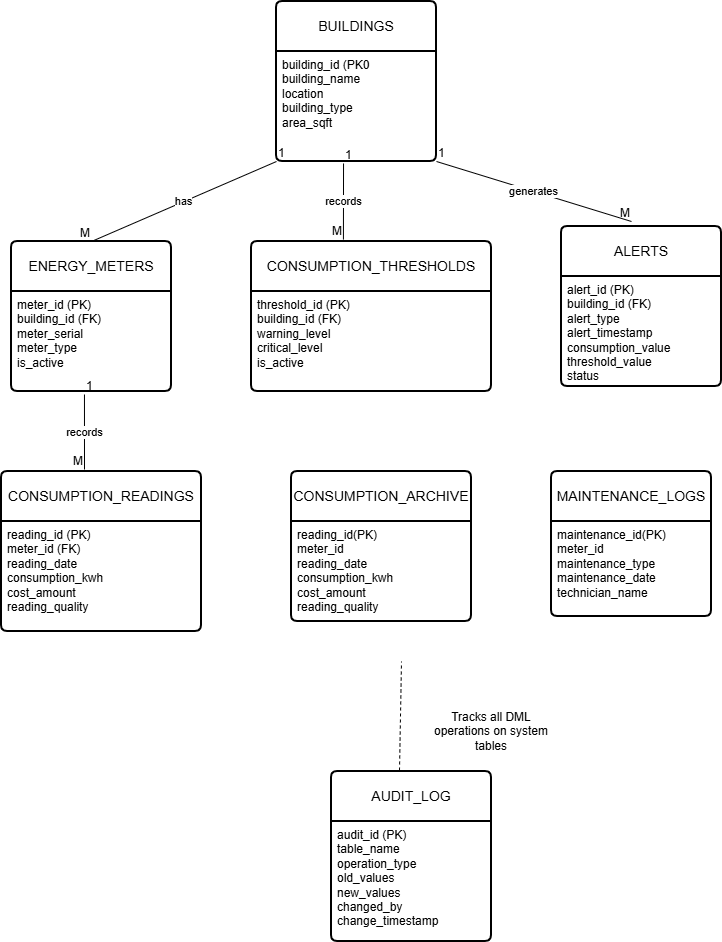

The diagram above was exported from draw.io. Its source (the exported page's mxGraphModel, read from the mxfile embedded in the PNG):
<mxGraphModel dx="872" dy="477" grid="1" gridSize="10" guides="1" tooltips="1" connect="1" arrows="1" fold="1" page="1" pageScale="1" pageWidth="850" pageHeight="1100" math="0" shadow="0" extFonts="Permanent Marker^https://fonts.googleapis.com/css?family=Permanent+Marker">
  <root>
    <mxCell id="0" />
    <mxCell id="1" parent="0" />
    <mxCell id="d2mZohu2cUJscyQWsHZC-4" parent="1" style="swimlane;childLayout=stackLayout;horizontal=1;startSize=50;horizontalStack=0;rounded=1;fontSize=14;fontStyle=0;strokeWidth=2;resizeParent=0;resizeLast=1;shadow=0;dashed=0;align=center;arcSize=4;whiteSpace=wrap;html=1;" value="BUILDINGS" vertex="1">
      <mxGeometry height="160" width="160" x="345" y="80" as="geometry" />
    </mxCell>
    <mxCell id="d2mZohu2cUJscyQWsHZC-5" parent="d2mZohu2cUJscyQWsHZC-4" style="align=left;strokeColor=none;fillColor=none;spacingLeft=4;spacingRight=4;fontSize=12;verticalAlign=top;resizable=0;rotatable=0;part=1;html=1;whiteSpace=wrap;" value="building_id (PK0&lt;div&gt;building_name&lt;/div&gt;&lt;div&gt;location&lt;/div&gt;&lt;div&gt;building_type&lt;/div&gt;&lt;div&gt;area_sqft&lt;/div&gt;" vertex="1">
      <mxGeometry height="110" width="160" y="50" as="geometry" />
    </mxCell>
    <mxCell id="d2mZohu2cUJscyQWsHZC-7" parent="1" style="swimlane;childLayout=stackLayout;horizontal=1;startSize=50;horizontalStack=0;rounded=1;fontSize=14;fontStyle=0;strokeWidth=2;resizeParent=0;resizeLast=1;shadow=0;dashed=0;align=center;arcSize=4;whiteSpace=wrap;html=1;" value="ENERGY_METERS" vertex="1">
      <mxGeometry height="150" width="160" x="80" y="320" as="geometry" />
    </mxCell>
    <mxCell id="d2mZohu2cUJscyQWsHZC-8" parent="d2mZohu2cUJscyQWsHZC-7" style="align=left;strokeColor=none;fillColor=none;spacingLeft=4;spacingRight=4;fontSize=12;verticalAlign=top;resizable=0;rotatable=0;part=1;html=1;whiteSpace=wrap;" value="meter_id (PK)&lt;div&gt;building_id (FK)&lt;/div&gt;&lt;div&gt;meter_serial&lt;/div&gt;&lt;div&gt;&lt;span style=&quot;background-color: transparent; color: light-dark(rgb(0, 0, 0), rgb(255, 255, 255));&quot;&gt;meter_type&lt;/span&gt;&lt;/div&gt;&lt;div&gt;&lt;span style=&quot;background-color: transparent; color: light-dark(rgb(0, 0, 0), rgb(255, 255, 255));&quot;&gt;is_active&lt;/span&gt;&lt;/div&gt;&lt;div&gt;&lt;br&gt;&lt;/div&gt;" vertex="1">
      <mxGeometry height="100" width="160" y="50" as="geometry" />
    </mxCell>
    <mxCell id="d2mZohu2cUJscyQWsHZC-9" parent="1" style="swimlane;childLayout=stackLayout;horizontal=1;startSize=50;horizontalStack=0;rounded=1;fontSize=14;fontStyle=0;strokeWidth=2;resizeParent=0;resizeLast=1;shadow=0;dashed=0;align=center;arcSize=4;whiteSpace=wrap;html=1;" value="CONSUMPTION_READINGS" vertex="1">
      <mxGeometry height="160" width="200" x="70" y="550" as="geometry" />
    </mxCell>
    <mxCell id="d2mZohu2cUJscyQWsHZC-10" parent="d2mZohu2cUJscyQWsHZC-9" style="align=left;strokeColor=none;fillColor=none;spacingLeft=4;spacingRight=4;fontSize=12;verticalAlign=top;resizable=0;rotatable=0;part=1;html=1;whiteSpace=wrap;" value="reading_id (PK)&lt;div&gt;meter_id (FK)&lt;/div&gt;&lt;div&gt;reading_date&lt;/div&gt;&lt;div&gt;consumption_kwh&lt;/div&gt;&lt;div&gt;cost_amount&lt;/div&gt;&lt;div&gt;reading_quality&lt;/div&gt;&lt;div&gt;&lt;br&gt;&lt;/div&gt;" vertex="1">
      <mxGeometry height="110" width="200" y="50" as="geometry" />
    </mxCell>
    <mxCell id="d2mZohu2cUJscyQWsHZC-13" parent="1" style="swimlane;childLayout=stackLayout;horizontal=1;startSize=50;horizontalStack=0;rounded=1;fontSize=14;fontStyle=0;strokeWidth=2;resizeParent=0;resizeLast=1;shadow=0;dashed=0;align=center;arcSize=4;whiteSpace=wrap;html=1;" value="CONSUMPTION_THRESHOLDS" vertex="1">
      <mxGeometry height="150" width="240" x="320" y="320" as="geometry" />
    </mxCell>
    <mxCell id="d2mZohu2cUJscyQWsHZC-14" parent="d2mZohu2cUJscyQWsHZC-13" style="align=left;strokeColor=none;fillColor=none;spacingLeft=4;spacingRight=4;fontSize=12;verticalAlign=top;resizable=0;rotatable=0;part=1;html=1;whiteSpace=wrap;" value="threshold_id (PK)&lt;div&gt;building_id (FK)&lt;/div&gt;&lt;div&gt;warning_level&lt;/div&gt;&lt;div&gt;critical_level&lt;/div&gt;&lt;div&gt;is_active&lt;/div&gt;" vertex="1">
      <mxGeometry height="100" width="240" y="50" as="geometry" />
    </mxCell>
    <mxCell id="d2mZohu2cUJscyQWsHZC-17" parent="1" style="swimlane;childLayout=stackLayout;horizontal=1;startSize=50;horizontalStack=0;rounded=1;fontSize=14;fontStyle=0;strokeWidth=2;resizeParent=0;resizeLast=1;shadow=0;dashed=0;align=center;arcSize=4;whiteSpace=wrap;html=1;" value="ALERTS" vertex="1">
      <mxGeometry height="160" width="160" x="630" y="305" as="geometry" />
    </mxCell>
    <mxCell id="d2mZohu2cUJscyQWsHZC-18" parent="d2mZohu2cUJscyQWsHZC-17" style="align=left;strokeColor=none;fillColor=none;spacingLeft=4;spacingRight=4;fontSize=12;verticalAlign=top;resizable=0;rotatable=0;part=1;html=1;whiteSpace=wrap;" value="alert_id (PK)&lt;div&gt;building_id (FK)&lt;/div&gt;&lt;div&gt;alert_type&lt;/div&gt;&lt;div&gt;alert_timestamp&lt;/div&gt;&lt;div&gt;consumption_value&lt;/div&gt;&lt;div&gt;threshold_value&lt;/div&gt;&lt;div&gt;status&lt;/div&gt;" vertex="1">
      <mxGeometry height="110" width="160" y="50" as="geometry" />
    </mxCell>
    <mxCell id="d2mZohu2cUJscyQWsHZC-19" parent="1" style="swimlane;childLayout=stackLayout;horizontal=1;startSize=50;horizontalStack=0;rounded=1;fontSize=14;fontStyle=0;strokeWidth=2;resizeParent=0;resizeLast=1;shadow=0;dashed=0;align=center;arcSize=4;whiteSpace=wrap;html=1;" value="AUDIT_LOG" vertex="1">
      <mxGeometry height="170" width="160" x="400" y="850" as="geometry" />
    </mxCell>
    <mxCell id="d2mZohu2cUJscyQWsHZC-20" parent="d2mZohu2cUJscyQWsHZC-19" style="align=left;strokeColor=none;fillColor=none;spacingLeft=4;spacingRight=4;fontSize=12;verticalAlign=top;resizable=0;rotatable=0;part=1;html=1;whiteSpace=wrap;" value="audit_id (PK)&lt;div&gt;table_name&lt;/div&gt;&lt;div&gt;operation_type&lt;/div&gt;&lt;div&gt;old_values&lt;/div&gt;&lt;div&gt;new_values&lt;/div&gt;&lt;div&gt;changed_by&lt;/div&gt;&lt;div&gt;change_timestamp&lt;/div&gt;" vertex="1">
      <mxGeometry height="120" width="160" y="50" as="geometry" />
    </mxCell>
    <mxCell id="d2mZohu2cUJscyQWsHZC-26" edge="1" parent="1" source="d2mZohu2cUJscyQWsHZC-5" style="endArrow=none;html=1;rounded=0;exitX=0.419;exitY=1.018;exitDx=0;exitDy=0;exitPerimeter=0;entryX=0.383;entryY=-0.013;entryDx=0;entryDy=0;entryPerimeter=0;" target="d2mZohu2cUJscyQWsHZC-13" value="records">
      <mxGeometry relative="1" as="geometry">
        <mxPoint x="240" y="170" as="sourcePoint" />
        <mxPoint x="412" y="310" as="targetPoint" />
      </mxGeometry>
    </mxCell>
    <mxCell id="d2mZohu2cUJscyQWsHZC-27" connectable="0" parent="d2mZohu2cUJscyQWsHZC-26" style="resizable=0;html=1;whiteSpace=wrap;align=left;verticalAlign=bottom;" value="1" vertex="1">
      <mxGeometry relative="1" x="-1" as="geometry" />
    </mxCell>
    <mxCell id="d2mZohu2cUJscyQWsHZC-28" connectable="0" parent="d2mZohu2cUJscyQWsHZC-26" style="resizable=0;html=1;whiteSpace=wrap;align=right;verticalAlign=bottom;" value="M" vertex="1">
      <mxGeometry relative="1" x="1" as="geometry" />
    </mxCell>
    <mxCell id="d2mZohu2cUJscyQWsHZC-29" edge="1" parent="1" source="d2mZohu2cUJscyQWsHZC-4" style="endArrow=none;html=1;rounded=0;exitX=0;exitY=1;exitDx=0;exitDy=0;" value="has">
      <mxGeometry relative="1" as="geometry">
        <mxPoint x="160" y="240" as="sourcePoint" />
        <mxPoint x="160" y="320" as="targetPoint" />
      </mxGeometry>
    </mxCell>
    <mxCell id="d2mZohu2cUJscyQWsHZC-30" connectable="0" parent="d2mZohu2cUJscyQWsHZC-29" style="resizable=0;html=1;whiteSpace=wrap;align=left;verticalAlign=bottom;" value="1" vertex="1">
      <mxGeometry relative="1" x="-1" as="geometry" />
    </mxCell>
    <mxCell id="d2mZohu2cUJscyQWsHZC-31" connectable="0" parent="d2mZohu2cUJscyQWsHZC-29" style="resizable=0;html=1;whiteSpace=wrap;align=right;verticalAlign=bottom;" value="M" vertex="1">
      <mxGeometry relative="1" x="1" as="geometry" />
    </mxCell>
    <mxCell id="d2mZohu2cUJscyQWsHZC-35" edge="1" parent="1" source="d2mZohu2cUJscyQWsHZC-8" style="endArrow=none;html=1;rounded=0;exitX=0.456;exitY=1.03;exitDx=0;exitDy=0;exitPerimeter=0;" value="records">
      <mxGeometry relative="1" as="geometry">
        <mxPoint x="130" y="470" as="sourcePoint" />
        <mxPoint x="153" y="548" as="targetPoint" />
      </mxGeometry>
    </mxCell>
    <mxCell id="d2mZohu2cUJscyQWsHZC-36" connectable="0" parent="d2mZohu2cUJscyQWsHZC-35" style="resizable=0;html=1;whiteSpace=wrap;align=left;verticalAlign=bottom;" value="1" vertex="1">
      <mxGeometry relative="1" x="-1" as="geometry" />
    </mxCell>
    <mxCell id="d2mZohu2cUJscyQWsHZC-37" connectable="0" parent="d2mZohu2cUJscyQWsHZC-35" style="resizable=0;html=1;whiteSpace=wrap;align=right;verticalAlign=bottom;" value="M" vertex="1">
      <mxGeometry relative="1" x="1" as="geometry" />
    </mxCell>
    <mxCell id="d2mZohu2cUJscyQWsHZC-38" edge="1" parent="1" source="d2mZohu2cUJscyQWsHZC-5" style="endArrow=none;html=1;rounded=0;exitX=1;exitY=1;exitDx=0;exitDy=0;" value="generates">
      <mxGeometry relative="1" as="geometry">
        <mxPoint x="510" y="240" as="sourcePoint" />
        <mxPoint x="700" y="300" as="targetPoint" />
      </mxGeometry>
    </mxCell>
    <mxCell id="d2mZohu2cUJscyQWsHZC-39" connectable="0" parent="d2mZohu2cUJscyQWsHZC-38" style="resizable=0;html=1;whiteSpace=wrap;align=left;verticalAlign=bottom;" value="1" vertex="1">
      <mxGeometry relative="1" x="-1" as="geometry" />
    </mxCell>
    <mxCell id="d2mZohu2cUJscyQWsHZC-40" connectable="0" parent="d2mZohu2cUJscyQWsHZC-38" style="resizable=0;html=1;whiteSpace=wrap;align=right;verticalAlign=bottom;" value="M" vertex="1">
      <mxGeometry relative="1" x="1" as="geometry" />
    </mxCell>
    <mxCell id="d2mZohu2cUJscyQWsHZC-42" parent="1" style="text;html=1;whiteSpace=wrap;strokeColor=none;fillColor=none;align=center;verticalAlign=middle;rounded=0;" value="Tracks all DML operations on system tables" vertex="1">
      <mxGeometry height="40" width="140" x="490" y="790" as="geometry" />
    </mxCell>
    <mxCell id="d2mZohu2cUJscyQWsHZC-43" edge="1" parent="1" source="d2mZohu2cUJscyQWsHZC-19" style="endArrow=none;dashed=1;html=1;rounded=0;exitX=0.425;exitY=-0.006;exitDx=0;exitDy=0;exitPerimeter=0;" value="">
      <mxGeometry height="50" relative="1" width="50" as="geometry">
        <mxPoint x="400" y="730" as="sourcePoint" />
        <mxPoint x="470" y="740" as="targetPoint" />
      </mxGeometry>
    </mxCell>
    <mxCell id="_kwUwqNVSUUYVf81RCyq-1" parent="1" style="swimlane;childLayout=stackLayout;horizontal=1;startSize=50;horizontalStack=0;rounded=1;fontSize=14;fontStyle=0;strokeWidth=2;resizeParent=0;resizeLast=1;shadow=0;dashed=0;align=center;arcSize=4;whiteSpace=wrap;html=1;" value="CONSUMPTION_ARCHIVE" vertex="1">
      <mxGeometry height="150" width="180" x="360" y="550" as="geometry" />
    </mxCell>
    <mxCell id="_kwUwqNVSUUYVf81RCyq-2" parent="_kwUwqNVSUUYVf81RCyq-1" style="align=left;strokeColor=none;fillColor=none;spacingLeft=4;spacingRight=4;fontSize=12;verticalAlign=top;resizable=0;rotatable=0;part=1;html=1;whiteSpace=wrap;" value="&lt;div&gt;reading_id(PK)&lt;/div&gt;&lt;div&gt;meter_id&lt;/div&gt;&lt;div&gt;reading_date&lt;/div&gt;&lt;div&gt;consumption_kwh&lt;/div&gt;&lt;div&gt;cost_amount&lt;/div&gt;&lt;div&gt;reading_quality&lt;/div&gt;" vertex="1">
      <mxGeometry height="100" width="180" y="50" as="geometry" />
    </mxCell>
    <mxCell id="_kwUwqNVSUUYVf81RCyq-3" parent="1" style="swimlane;childLayout=stackLayout;horizontal=1;startSize=50;horizontalStack=0;rounded=1;fontSize=14;fontStyle=0;strokeWidth=2;resizeParent=0;resizeLast=1;shadow=0;dashed=0;align=center;arcSize=4;whiteSpace=wrap;html=1;" value="MAINTENANCE_LOGS" vertex="1">
      <mxGeometry height="145" width="160" x="620" y="550" as="geometry" />
    </mxCell>
    <mxCell id="_kwUwqNVSUUYVf81RCyq-4" parent="_kwUwqNVSUUYVf81RCyq-3" style="align=left;strokeColor=none;fillColor=none;spacingLeft=4;spacingRight=4;fontSize=12;verticalAlign=top;resizable=0;rotatable=0;part=1;html=1;whiteSpace=wrap;" value="maintenance_id(PK)&lt;div&gt;meter_id&lt;/div&gt;&lt;div&gt;maintenance_type&lt;/div&gt;&lt;div&gt;maintenance_date&lt;/div&gt;&lt;div&gt;technician_name&lt;/div&gt;" vertex="1">
      <mxGeometry height="95" width="160" y="50" as="geometry" />
    </mxCell>
  </root>
</mxGraphModel>